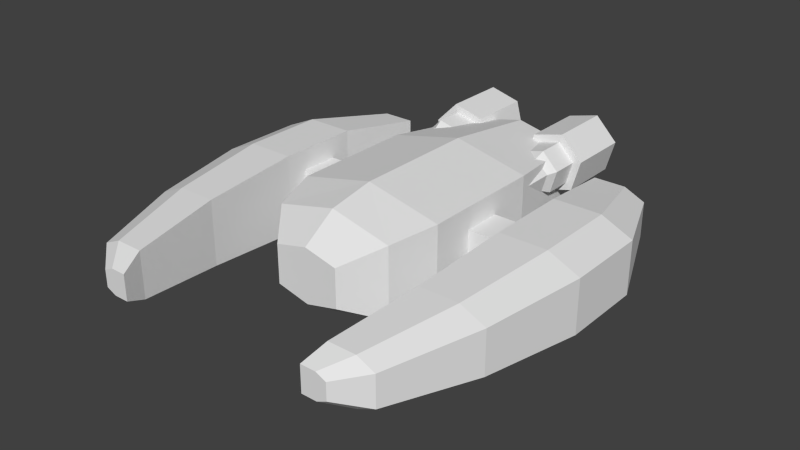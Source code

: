# Source: ship.blend  (saved by Blender 2.73.0; exported with 4.5.12 LTS)
import bpy
from mathutils import Matrix  # noqa: F401  (used for matrix-valued properties, if any)

bpy.ops.wm.read_factory_settings(use_empty=True)
scene = bpy.context.scene
scene.name = 'Scene'

# ---- collections
col_collection_1 = bpy.data.collections.new('Collection 1'); scene.collection.children.link(col_collection_1)

# ---- materials (node trees are filled in below, after node groups)
mat_material = bpy.data.materials.new('Material')
mat_material.alpha_threshold = 0.0
mat_material.use_transparent_shadow = False
mat_material.roughness = 0.5
mat_material.line_color = (0.0, 0.0, 0.0, 1.0)

# ---- material node trees

# ---- world
world_world = bpy.data.worlds.new('World'); scene.world = world_world
world_world.color = (0.05088, 0.05088, 0.05088)
world_world.use_sun_shadow = False
world_world.sun_shadow_jitter_overblur = 0.0
world_world.cycles.sampling_method = 'MANUAL'
world_world.cycles.sample_map_resolution = 256

# ---- meshes
me_cube = bpy.data.meshes.new('Cube')
me_cube.from_pydata([(0.15, 0.09164, -0.1291), (0.15, -0.1606, -0.1291), (0.15, 0.09164, 0.03579), (0.15, -0.1606, 0.03579), (0.1218, 0.1846, -0.1175), (0.1218, 0.1846, 0.02421), (0.06601, 0.2527, -0.08526), (0.06601, 0.2527, -0.008063), (0.1143, -0.3692, -0.1095), (0.1143, -0.3692, 0.01614), (0.15, 0.004052, -0.08461), (0.15, -0.073, -0.08461), (0.15, 0.004052, -0.008705), (0.15, -0.073, -0.008705), (0.2417, 0.004052, -0.08461), (0.2417, -0.073, -0.08461), (0.2417, 0.004052, -0.008705), (0.2417, -0.073, -0.008705), (0.2417, 0.04785, -0.1278), (0.2417, -0.1168, -0.1278), (0.2417, 0.04785, 0.03445), (0.2417, -0.1168, 0.03445), (0.3372, 0.04785, -0.1278), (0.3372, -0.1168, -0.1278), (0.3372, 0.04785, 0.03445), (0.3372, -0.1168, 0.03445), (0.3994, 0.04785, -0.09941), (0.3994, -0.1168, -0.09941), (0.3994, 0.04785, 0.006093), (0.3994, -0.1168, 0.006093), (0.2349, 0.2475, -0.113), (0.2349, 0.2475, 0.01967), (0.313, 0.2475, -0.113), (0.313, 0.2475, 0.01967), (0.3638, 0.2475, -0.0898), (0.3638, 0.2475, -0.003518), (0.2119, 0.4255, -0.09342), (0.2119, 0.4255, 0.0001006), (0.267, 0.4255, -0.09342), (0.267, 0.4255, 0.0001006), (0.3028, 0.4255, -0.07707), (0.3028, 0.4255, -0.01625), (0.1996, 0.4703, -0.0724), (0.1996, 0.4703, -0.02092), (0.2299, 0.4703, -0.0724), (0.2299, 0.4703, -0.02092), (0.2496, 0.4703, -0.0634), (0.2496, 0.4703, -0.02992), (0.222, -0.2909, -0.1008), (0.222, -0.2909, 0.007465), (0.2857, -0.2909, -0.1008), (0.2857, -0.2909, 0.007465), (0.3271, -0.2909, -0.08186), (0.3271, -0.2909, -0.01146), (0.09265, -0.3218, -0.06633), (0.09265, -0.4515, -0.06633), (0.1554, -0.4515, -0.04991), (0.1554, -0.3218, -0.04991), (0.1725, -0.4515, 0.01264), (0.1725, -0.3218, 0.01264), (0.1269, -0.4515, 0.05875), (0.1269, -0.3218, 0.05875), (0.0642, -0.4515, 0.04232), (0.0642, -0.3218, 0.04232), (0.04706, -0.4515, -0.02022), (0.04706, -0.3218, -0.02022), (0.09728, -0.3218, -0.04947), (0.1431, -0.3218, -0.03747), (0.1556, -0.3218, 0.008205), (0.1223, -0.3218, 0.04188), (0.0765, -0.3218, 0.02989), (0.06398, -0.3218, -0.01579), (0.09728, -0.2651, -0.04947), (0.1431, -0.2651, -0.03747), (0.1556, -0.2651, 0.008205), (0.1223, -0.2651, 0.04188), (0.0765, -0.2651, 0.02989), (0.0999, -0.2463, -0.03991), (0.1361, -0.2463, -0.03042), (0.146, -0.2463, 0.005694), (0.1197, -0.2463, 0.03232), (0.08347, -0.2463, 0.02284), (0.0999, -0.1685, -0.03991), (0.1361, -0.1685, -0.03042), (0.146, -0.1685, 0.005694), (0.1197, -0.1685, 0.03232), (0.08347, -0.1685, 0.02284), (-0.15, 0.09164, -0.1291), (-0.15, -0.1606, -0.1291), (-0.15, 0.09164, 0.03579), (-0.15, -0.1606, 0.03579), (-0.1218, 0.1846, -0.1175), (-0.1218, 0.1846, 0.02421), (-0.06601, 0.2527, -0.08526), (-0.06601, 0.2527, -0.008063), (-0.1143, -0.3692, -0.1095), (-0.1143, -0.3692, 0.01614), (-0.15, 0.004052, -0.08461), (-0.15, -0.073, -0.08461), (-0.15, 0.004052, -0.008705), (-0.15, -0.073, -0.008705), (-0.2417, 0.004052, -0.08461), (-0.2417, -0.073, -0.08461), (-0.2417, 0.004052, -0.008705), (-0.2417, -0.073, -0.008705), (-0.2417, 0.04785, -0.1278), (-0.2417, -0.1168, -0.1278), (-0.2417, 0.04785, 0.03445), (-0.2417, -0.1168, 0.03445), (-0.3372, 0.04785, -0.1278), (-0.3372, -0.1168, -0.1278), (-0.3372, 0.04785, 0.03445), (-0.3372, -0.1168, 0.03445), (-0.3994, 0.04785, -0.09941), (-0.3994, -0.1168, -0.09941), (-0.3994, 0.04785, 0.006093), (-0.3994, -0.1168, 0.006093), (-0.2349, 0.2475, -0.113), (-0.2349, 0.2475, 0.01967), (-0.313, 0.2475, -0.113), (-0.313, 0.2475, 0.01967), (-0.3638, 0.2475, -0.0898), (-0.3638, 0.2475, -0.003518), (-0.2119, 0.4255, -0.09342), (-0.2119, 0.4255, 0.0001006), (-0.267, 0.4255, -0.09342), (-0.267, 0.4255, 0.0001006), (-0.3028, 0.4255, -0.07707), (-0.3028, 0.4255, -0.01625), (-0.1996, 0.4703, -0.0724), (-0.1996, 0.4703, -0.02092), (-0.2299, 0.4703, -0.0724), (-0.2299, 0.4703, -0.02092), (-0.2496, 0.4703, -0.0634), (-0.2496, 0.4703, -0.02992), (-0.222, -0.2909, -0.1008), (-0.222, -0.2909, 0.007465), (-0.2857, -0.2909, -0.1008), (-0.2857, -0.2909, 0.007465), (-0.3271, -0.2909, -0.08186), (-0.3271, -0.2909, -0.01146), (7.952e-08, 0.09164, -0.1629), (7.952e-08, -0.1606, -0.1629), (7.952e-08, 0.09164, 0.06962), (7.952e-08, -0.1606, 0.06962), (7.952e-08, 0.1846, -0.1466), (7.952e-08, 0.1846, 0.05328), (7.952e-08, 0.2527, -0.1011), (7.952e-08, 0.2527, 0.007771), (7.952e-08, -0.3692, -0.1352), (7.952e-08, -0.3692, 0.04191), (-0.09265, -0.3218, -0.06633), (-0.09265, -0.4515, -0.06633), (-0.1554, -0.4515, -0.04991), (-0.1554, -0.3218, -0.04991), (-0.1725, -0.4515, 0.01264), (-0.1725, -0.3218, 0.01264), (-0.1269, -0.4515, 0.05875), (-0.1269, -0.3218, 0.05875), (-0.0642, -0.4515, 0.04232), (-0.0642, -0.3218, 0.04232), (-0.04706, -0.4515, -0.02022), (-0.04706, -0.3218, -0.02022), (-0.09728, -0.3218, -0.04947), (-0.1431, -0.3218, -0.03747), (-0.1556, -0.3218, 0.008205), (-0.1223, -0.3218, 0.04188), (-0.0765, -0.3218, 0.02989), (-0.06398, -0.3218, -0.01579), (-0.09728, -0.2651, -0.04947), (-0.1431, -0.2651, -0.03747), (-0.1556, -0.2651, 0.008205), (-0.1223, -0.2651, 0.04188), (-0.0765, -0.2651, 0.02989), (-0.09989, -0.2463, -0.03991), (-0.1361, -0.2463, -0.03042), (-0.146, -0.2463, 0.005694), (-0.1197, -0.2463, 0.03232), (-0.08346, -0.2463, 0.02284), (-0.09989, -0.1685, -0.03991), (-0.1361, -0.1685, -0.03042), (-0.146, -0.1685, 0.005694), (-0.1197, -0.1685, 0.03232), (-0.08346, -0.1685, 0.02284)], [], [(2, 3, 13, 12), (143, 2, 5, 146), (146, 5, 7, 148), (2, 0, 4, 5), (5, 4, 6, 7), (1, 3, 9, 8), (142, 1, 8, 149), (12, 13, 17, 16), (3, 1, 11, 13), (0, 2, 12, 10), (1, 0, 10, 11), (16, 17, 21, 20), (13, 11, 15, 17), (10, 12, 16, 14), (11, 10, 14, 15), (20, 21, 25, 24), (17, 15, 19, 21), (14, 16, 20, 18), (15, 14, 18, 19), (24, 25, 29, 28), (29, 25, 51, 53), (24, 28, 35, 33), (19, 18, 22, 23), (26, 28, 29, 27), (23, 27, 52, 50), (26, 22, 32, 34), (23, 22, 26, 27), (33, 35, 41, 39), (34, 32, 38, 40), (28, 26, 34, 35), (22, 18, 30, 32), (20, 24, 33, 31), (18, 20, 31, 30), (39, 41, 47, 45), (40, 38, 44, 46), (35, 34, 40, 41), (32, 30, 36, 38), (31, 33, 39, 37), (30, 31, 37, 36), (42, 43, 45, 44), (44, 45, 47, 46), (41, 40, 46, 47), (38, 36, 42, 44), (37, 39, 45, 43), (36, 37, 43, 42), (49, 48, 50, 51), (51, 50, 52, 53), (27, 29, 53, 52), (19, 23, 50, 48), (25, 21, 49, 51), (21, 19, 48, 49), (8, 9, 150, 149), (4, 145, 147, 6), (7, 6, 147, 148), (0, 141, 145, 4), (3, 144, 150, 9), (2, 143, 144, 3), (0, 1, 142, 141), (60, 61, 63, 62), (58, 59, 61, 60), (62, 63, 65, 64), (56, 57, 59, 58), (64, 65, 54, 55), (55, 54, 57, 56), (55, 56, 58, 60, 62, 64), (54, 65, 71, 66), (65, 63, 70, 71), (57, 54, 66, 67), (61, 59, 68, 69), (59, 57, 67, 68), (63, 61, 69, 70), (67, 66, 72, 73), (69, 68, 74, 75), (68, 67, 73, 74), (70, 69, 75, 76), (73, 72, 77, 78), (75, 74, 79, 80), (74, 73, 78, 79), (76, 75, 80, 81), (78, 77, 82, 83), (80, 79, 84, 85), (79, 78, 83, 84), (81, 80, 85, 86), (89, 99, 100, 90), (143, 146, 92, 89), (146, 148, 94, 92), (89, 92, 91, 87), (92, 94, 93, 91), (88, 95, 96, 90), (142, 149, 95, 88), (99, 103, 104, 100), (90, 100, 98, 88), (87, 97, 99, 89), (88, 98, 97, 87), (103, 107, 108, 104), (100, 104, 102, 98), (97, 101, 103, 99), (98, 102, 101, 97), (107, 111, 112, 108), (104, 108, 106, 102), (101, 105, 107, 103), (102, 106, 105, 101), (111, 115, 116, 112), (116, 140, 138, 112), (111, 120, 122, 115), (106, 110, 109, 105), (113, 114, 116, 115), (110, 137, 139, 114), (113, 121, 119, 109), (110, 114, 113, 109), (120, 126, 128, 122), (121, 127, 125, 119), (115, 122, 121, 113), (109, 119, 117, 105), (107, 118, 120, 111), (105, 117, 118, 107), (126, 132, 134, 128), (127, 133, 131, 125), (122, 128, 127, 121), (119, 125, 123, 117), (118, 124, 126, 120), (117, 123, 124, 118), (129, 131, 132, 130), (131, 133, 134, 132), (128, 134, 133, 127), (125, 131, 129, 123), (124, 130, 132, 126), (123, 129, 130, 124), (136, 138, 137, 135), (138, 140, 139, 137), (114, 139, 140, 116), (106, 135, 137, 110), (112, 138, 136, 108), (108, 136, 135, 106), (95, 149, 150, 96), (91, 93, 147, 145), (94, 148, 147, 93), (87, 91, 145, 141), (90, 96, 150, 144), (89, 90, 144, 143), (87, 141, 142, 88), (157, 159, 160, 158), (155, 157, 158, 156), (159, 161, 162, 160), (153, 155, 156, 154), (161, 152, 151, 162), (152, 153, 154, 151), (152, 161, 159, 157, 155, 153), (151, 163, 168, 162), (162, 168, 167, 160), (154, 164, 163, 151), (158, 166, 165, 156), (156, 165, 164, 154), (160, 167, 166, 158), (164, 170, 169, 163), (166, 172, 171, 165), (165, 171, 170, 164), (167, 173, 172, 166), (170, 175, 174, 169), (172, 177, 176, 171), (171, 176, 175, 170), (173, 178, 177, 172), (175, 180, 179, 174), (177, 182, 181, 176), (176, 181, 180, 175), (178, 183, 182, 177)])
_uv = me_cube.uv_layers.new(name='UVMap')
_uv.uv.foreach_set('vector', [0.8127, 0.5108, 0.649, 0.5108, 0.7058, 0.4819, 0.7558, 0.4819, 0.3007, 0.3025, 0.3038, 0.2038, 0.3651, 0.2226, 0.3599, 0.3025, 0.3599, 0.3025, 0.3651, 0.2226, 0.4165, 0.2579, 0.4118, 0.3025, 0.8127, 0.5108, 0.8127, 0.4037, 0.8757, 0.4112, 0.8757, 0.5033, 0.8757, 0.5033, 0.8757, 0.4112, 0.9329, 0.4322, 0.9329, 0.4823, 0.649, 0.4037, 0.649, 0.5108, 0.5116, 0.498, 0.5116, 0.4165, 0.1397, 0.1008, 0.139, 0.2012, 0.0004509, 0.1783, 0.002317, 0.1008, 0.5116, 0.5359, 0.5616, 0.5359, 0.5616, 0.5954, 0.5116, 0.5954, 0.649, 0.5108, 0.649, 0.4037, 0.7058, 0.4326, 0.7058, 0.4819, 0.8127, 0.4037, 0.8127, 0.5108, 0.7558, 0.4819, 0.7558, 0.4326, 0.649, 0.4037, 0.8127, 0.4037, 0.7558, 0.4326, 0.7058, 0.4326, 0.6096, 0.3255, 0.5596, 0.3255, 0.5312, 0.2975, 0.6381, 0.2975, 0.5616, 0.5359, 0.6109, 0.5359, 0.6109, 0.5954, 0.5616, 0.5954, 0.6609, 0.5359, 0.7102, 0.5359, 0.7102, 0.5954, 0.6609, 0.5954, 0.6109, 0.5359, 0.6609, 0.5359, 0.6609, 0.5954, 0.6109, 0.5954, 0.2308, 0.509, 0.1246, 0.526, 0.1158, 0.4647, 0.2202, 0.4478, 0.5596, 0.3255, 0.5596, 0.3748, 0.5312, 0.4028, 0.5312, 0.2975, 0.6096, 0.3748, 0.6096, 0.3255, 0.6381, 0.2975, 0.6381, 0.4028, 0.5596, 0.3748, 0.6096, 0.3748, 0.6381, 0.4028, 0.5312, 0.4028, 0.2202, 0.4478, 0.1158, 0.4647, 0.1076, 0.4213, 0.2134, 0.4037, 0.1076, 0.4213, 0.1158, 0.4647, 0.006661, 0.5117, 0.0004499, 0.4824, 0.2202, 0.4478, 0.2134, 0.4037, 0.3459, 0.4037, 0.3507, 0.4397, 0.5413, 0.02716, 0.6477, 0.04388, 0.6373, 0.1055, 0.5328, 0.08825, 0.2297, 0.9234, 0.2297, 0.9918, 0.1228, 0.9918, 0.1228, 0.9234, 0.5328, 0.08825, 0.5248, 0.1319, 0.4174, 0.07114, 0.4235, 0.0418, 0.6306, 0.1492, 0.6373, 0.1055, 0.7677, 0.1133, 0.7629, 0.1492, 0.5328, 0.08825, 0.6373, 0.1055, 0.6306, 0.1492, 0.5248, 0.1319, 0.3507, 0.4397, 0.3459, 0.4037, 0.4666, 0.4216, 0.4687, 0.4468, 0.7629, 0.1492, 0.7677, 0.1133, 0.8857, 0.1062, 0.8836, 0.1314, 0.2297, 0.9918, 0.2297, 0.9234, 0.3613, 0.9296, 0.3613, 0.9856, 0.6373, 0.1055, 0.6477, 0.04388, 0.7774, 0.06302, 0.7677, 0.1133, 0.2308, 0.509, 0.2202, 0.4478, 0.3507, 0.4397, 0.3603, 0.4899, 0.6381, 0.4028, 0.6381, 0.2975, 0.7677, 0.3071, 0.7677, 0.3932, 0.4687, 0.4468, 0.4666, 0.4216, 0.5049, 0.4469, 0.5056, 0.4612, 0.8836, 0.1314, 0.8857, 0.1062, 0.9226, 0.09177, 0.9219, 0.1061, 0.3613, 0.9856, 0.3613, 0.9296, 0.4835, 0.9379, 0.4835, 0.9773, 0.7677, 0.1133, 0.7774, 0.06302, 0.8941, 0.07195, 0.8857, 0.1062, 0.3603, 0.4899, 0.3507, 0.4397, 0.4687, 0.4468, 0.477, 0.481, 0.7677, 0.3932, 0.7677, 0.3071, 0.8843, 0.3198, 0.8843, 0.3805, 0.4508, 0.2632, 0.4842, 0.2632, 0.4842, 0.2829, 0.4508, 0.2829, 0.4508, 0.2829, 0.4842, 0.2829, 0.4784, 0.2957, 0.4566, 0.2957, 0.4835, 0.9773, 0.4835, 0.9379, 0.5286, 0.9467, 0.5286, 0.9685, 0.8857, 0.1062, 0.8941, 0.07195, 0.9277, 0.07244, 0.9226, 0.09177, 0.477, 0.481, 0.4687, 0.4468, 0.5056, 0.4612, 0.5107, 0.4806, 0.8843, 0.3805, 0.8843, 0.3198, 0.9144, 0.3335, 0.9144, 0.3669, 0.7977, 0.595, 0.7977, 0.5247, 0.839, 0.5247, 0.839, 0.595, 0.839, 0.595, 0.839, 0.5247, 0.8659, 0.537, 0.8659, 0.5827, 0.1228, 0.9234, 0.1228, 0.9918, 0.0004499, 0.9805, 0.0004499, 0.9347, 0.5413, 0.02716, 0.5328, 0.08825, 0.4235, 0.0418, 0.4286, 0.0004499, 0.1158, 0.4647, 0.1246, 0.526, 0.01181, 0.5531, 0.006661, 0.5117, 0.5312, 0.2975, 0.5312, 0.4028, 0.4174, 0.3853, 0.4174, 0.315, 0.9135, 0.721, 0.9135, 0.8025, 0.8393, 0.8193, 0.8393, 0.7043, 0.3651, 0.1807, 0.3599, 0.1008, 0.4118, 0.1008, 0.4165, 0.1454, 0.7968, 0.535, 0.7968, 0.5851, 0.7539, 0.5954, 0.7539, 0.5247, 0.3038, 0.1994, 0.3007, 0.1008, 0.3599, 0.1008, 0.3651, 0.1807, 0.139, 0.2021, 0.1397, 0.3025, 0.002316, 0.3025, 0.0004499, 0.2249, 0.3038, 0.2038, 0.3007, 0.3025, 0.1397, 0.3025, 0.139, 0.2021, 0.3038, 0.1994, 0.139, 0.2012, 0.1397, 0.1008, 0.3007, 0.1008, 0.7221, 0.7043, 0.7221, 0.7885, 0.68, 0.7885, 0.68, 0.7043, 0.7642, 0.7043, 0.7642, 0.7885, 0.7221, 0.7885, 0.7221, 0.7043, 0.68, 0.7043, 0.68, 0.7885, 0.6379, 0.7885, 0.6379, 0.7043, 0.5537, 0.7043, 0.5537, 0.7885, 0.5116, 0.7885, 0.5116, 0.7043, 0.6379, 0.7043, 0.6379, 0.7885, 0.5958, 0.7885, 0.5958, 0.7043, 0.5958, 0.7043, 0.5958, 0.7885, 0.5537, 0.7885, 0.5537, 0.7043, 0.7278, 0.8921, 0.7642, 0.9132, 0.7642, 0.9552, 0.7278, 0.9763, 0.6913, 0.9552, 0.6913, 0.9132, 0.8649, 0.9043, 0.8285, 0.8833, 0.8383, 0.8776, 0.8649, 0.893, 0.8285, 0.8833, 0.8285, 0.8412, 0.8383, 0.8469, 0.8383, 0.8776, 0.9014, 0.8833, 0.8649, 0.9043, 0.8649, 0.893, 0.8915, 0.8776, 0.8649, 0.8202, 0.9014, 0.8412, 0.8915, 0.8469, 0.8649, 0.8315, 0.9014, 0.8412, 0.9014, 0.8833, 0.8915, 0.8776, 0.8915, 0.8469, 0.8285, 0.8412, 0.8649, 0.8202, 0.8649, 0.8315, 0.8383, 0.8469, 0.6058, 0.891, 0.574, 0.8902, 0.576, 0.8525, 0.6051, 0.8555, 0.6683, 0.7894, 0.7004, 0.7908, 0.6977, 0.8288, 0.6684, 0.8251, 0.6365, 0.8899, 0.6058, 0.891, 0.6051, 0.8555, 0.6352, 0.8532, 0.6374, 0.7901, 0.6683, 0.7894, 0.6684, 0.8251, 0.6383, 0.8271, 0.6051, 0.8555, 0.576, 0.8525, 0.5804, 0.8401, 0.6053, 0.842, 0.6684, 0.8251, 0.6977, 0.8288, 0.693, 0.8411, 0.668, 0.8387, 0.6352, 0.8532, 0.6051, 0.8555, 0.6053, 0.842, 0.6305, 0.8393, 0.6383, 0.8271, 0.6684, 0.8251, 0.668, 0.8387, 0.6429, 0.8411, 0.6053, 0.842, 0.5804, 0.8401, 0.5812, 0.7894, 0.6056, 0.7897, 0.668, 0.8387, 0.693, 0.8411, 0.6912, 0.8912, 0.668, 0.8907, 0.6305, 0.8393, 0.6053, 0.842, 0.6056, 0.7897, 0.6287, 0.7894, 0.6429, 0.8411, 0.668, 0.8387, 0.668, 0.8907, 0.6447, 0.8912, 0.8127, 0.5963, 0.7558, 0.6252, 0.7058, 0.6252, 0.649, 0.5963, 0.3007, 0.3025, 0.3599, 0.3025, 0.3651, 0.3823, 0.3038, 0.4011, 0.3599, 0.3025, 0.4118, 0.3025, 0.4165, 0.347, 0.3651, 0.3823, 0.8127, 0.5963, 0.8757, 0.6038, 0.8757, 0.6958, 0.8127, 0.7034, 0.8757, 0.6038, 0.9329, 0.6248, 0.9329, 0.6749, 0.8757, 0.6958, 0.649, 0.7034, 0.5116, 0.6906, 0.5116, 0.6091, 0.649, 0.5963, 0.1397, 0.1008, 0.002317, 0.1008, 0.0004499, 0.0233, 0.139, 0.0004499, 0.9739, 0.9029, 0.9144, 0.9029, 0.9144, 0.8528, 0.9739, 0.8528, 0.649, 0.5963, 0.7058, 0.6252, 0.7058, 0.6745, 0.649, 0.7034, 0.8127, 0.7034, 0.7558, 0.6745, 0.7558, 0.6252, 0.8127, 0.5963, 0.649, 0.7034, 0.7058, 0.6745, 0.7558, 0.6745, 0.8127, 0.7034, 0.6096, 0.2274, 0.6381, 0.2555, 0.5312, 0.2554, 0.5596, 0.2274, 0.9739, 0.8528, 0.9144, 0.8528, 0.9144, 0.8036, 0.9739, 0.8036, 0.9739, 0.7535, 0.9144, 0.7535, 0.9144, 0.7043, 0.9739, 0.7043, 0.9739, 0.8036, 0.9144, 0.8036, 0.9144, 0.7535, 0.9739, 0.7535, 0.2308, 0.5981, 0.2202, 0.6593, 0.1158, 0.6424, 0.1246, 0.5811, 0.5596, 0.2274, 0.5312, 0.2554, 0.5312, 0.1501, 0.5596, 0.1782, 0.6096, 0.1782, 0.6381, 0.1502, 0.6381, 0.2555, 0.6096, 0.2274, 0.5596, 0.1782, 0.5312, 0.1501, 0.6381, 0.1502, 0.6096, 0.1782, 0.2202, 0.6593, 0.2134, 0.7034, 0.1076, 0.6858, 0.1158, 0.6424, 0.1076, 0.6858, 0.0004499, 0.6247, 0.006661, 0.5954, 0.1158, 0.6424, 0.2202, 0.6593, 0.3507, 0.6674, 0.3459, 0.7034, 0.2134, 0.7034, 0.1243, 0.8263, 0.1159, 0.7653, 0.2203, 0.748, 0.2307, 0.8096, 0.2297, 0.9225, 0.1228, 0.9225, 0.1228, 0.854, 0.2297, 0.854, 0.1159, 0.7653, 0.006544, 0.8117, 0.0004499, 0.7824, 0.1078, 0.7217, 0.2136, 0.7043, 0.3459, 0.7043, 0.3507, 0.7402, 0.2203, 0.748, 0.1159, 0.7653, 0.1078, 0.7217, 0.2136, 0.7043, 0.2203, 0.748, 0.3507, 0.6674, 0.4687, 0.6603, 0.4666, 0.6855, 0.3459, 0.7034, 0.3459, 0.7043, 0.4666, 0.7221, 0.4687, 0.7473, 0.3507, 0.7402, 0.2297, 0.854, 0.3613, 0.8602, 0.3613, 0.9162, 0.2297, 0.9225, 0.2203, 0.748, 0.3507, 0.7402, 0.3604, 0.7905, 0.2307, 0.8096, 0.2308, 0.5981, 0.3603, 0.6171, 0.3507, 0.6674, 0.2202, 0.6593, 0.6381, 0.1502, 0.7677, 0.1598, 0.7677, 0.2459, 0.6381, 0.2555, 0.4687, 0.6603, 0.5056, 0.6459, 0.5049, 0.6601, 0.4666, 0.6855, 0.4666, 0.7221, 0.505, 0.7474, 0.5056, 0.7617, 0.4687, 0.7473, 0.3613, 0.8602, 0.4835, 0.8685, 0.4835, 0.908, 0.3613, 0.9162, 0.3507, 0.7402, 0.4687, 0.7473, 0.4771, 0.7816, 0.3604, 0.7905, 0.3603, 0.6171, 0.477, 0.626, 0.4687, 0.6603, 0.3507, 0.6674, 0.7677, 0.1598, 0.8843, 0.1725, 0.8843, 0.2332, 0.7677, 0.2459, 0.4174, 0.2632, 0.4371, 0.2632, 0.4371, 0.2966, 0.4174, 0.2966, 0.4371, 0.2632, 0.4499, 0.269, 0.4499, 0.2908, 0.4371, 0.2966, 0.4835, 0.8685, 0.5286, 0.8773, 0.5286, 0.8991, 0.4835, 0.908, 0.4687, 0.7473, 0.5056, 0.7617, 0.5107, 0.7811, 0.4771, 0.7816, 0.477, 0.626, 0.5107, 0.6265, 0.5056, 0.6459, 0.4687, 0.6603, 0.8843, 0.1725, 0.9145, 0.1861, 0.9145, 0.2195, 0.8843, 0.2332, 0.9351, 0.595, 0.8938, 0.595, 0.8938, 0.5247, 0.9351, 0.5247, 0.8938, 0.595, 0.8668, 0.5827, 0.8668, 0.537, 0.8938, 0.5247, 0.1228, 0.9225, 0.0004499, 0.9111, 0.0004499, 0.8654, 0.1228, 0.854, 0.1243, 0.8263, 0.01157, 0.8531, 0.006544, 0.8117, 0.1159, 0.7653, 0.1158, 0.6424, 0.006661, 0.5954, 0.01181, 0.554, 0.1246, 0.5811, 0.5312, 0.2554, 0.4174, 0.2379, 0.4174, 0.1676, 0.5312, 0.1501, 0.7651, 0.721, 0.8393, 0.7043, 0.8393, 0.8193, 0.7651, 0.8025, 0.3651, 0.02098, 0.4165, 0.05625, 0.4118, 0.1008, 0.3599, 0.1008, 0.7111, 0.535, 0.7539, 0.5247, 0.7539, 0.5954, 0.7111, 0.5851, 0.3038, 0.002211, 0.3651, 0.02098, 0.3599, 0.1008, 0.3007, 0.1008, 0.139, 0.4028, 0.0004499, 0.38, 0.002316, 0.3025, 0.1397, 0.3025, 0.3038, 0.4011, 0.139, 0.4028, 0.1397, 0.3025, 0.3007, 0.3025, 0.3038, 0.002211, 0.3007, 0.1008, 0.1397, 0.1008, 0.139, 0.0004499, 0.9154, 0.3606, 0.9154, 0.3185, 0.9996, 0.3185, 0.9996, 0.3606, 0.9154, 0.4027, 0.9154, 0.3606, 0.9996, 0.3606, 0.9996, 0.4027, 0.9154, 0.3185, 0.9154, 0.2764, 0.9996, 0.2764, 0.9996, 0.3185, 0.9154, 0.1922, 0.9154, 0.1501, 0.9995, 0.1501, 0.9995, 0.1922, 0.9154, 0.2764, 0.9154, 0.2343, 0.9995, 0.2343, 0.9996, 0.2764, 0.9154, 0.2343, 0.9154, 0.1922, 0.9995, 0.1922, 0.9995, 0.2343, 0.9508, 0.9038, 0.9873, 0.9248, 0.9873, 0.9669, 0.9508, 0.988, 0.9144, 0.9669, 0.9144, 0.9248, 0.6365, 0.9551, 0.6267, 0.9494, 0.6267, 0.9187, 0.6365, 0.913, 0.6365, 0.913, 0.6267, 0.9187, 0.6, 0.9033, 0.6, 0.8919, 0.6, 0.9761, 0.6, 0.9648, 0.6267, 0.9494, 0.6365, 0.9551, 0.5636, 0.913, 0.5734, 0.9187, 0.5734, 0.9494, 0.5636, 0.9551, 0.5636, 0.9551, 0.5734, 0.9494, 0.6, 0.9648, 0.6, 0.9761, 0.6, 0.8919, 0.6, 0.9033, 0.5734, 0.9187, 0.5636, 0.913, 0.7958, 0.9218, 0.7965, 0.8863, 0.8256, 0.8833, 0.8276, 0.9209, 0.7333, 0.7894, 0.7332, 0.8251, 0.7039, 0.8288, 0.7013, 0.7908, 0.7651, 0.9207, 0.7664, 0.884, 0.7965, 0.8863, 0.7958, 0.9218, 0.7642, 0.7901, 0.7633, 0.8271, 0.7332, 0.8251, 0.7333, 0.7894, 0.7965, 0.8863, 0.7963, 0.8728, 0.8213, 0.8709, 0.8256, 0.8833, 0.7332, 0.8251, 0.7336, 0.8387, 0.7086, 0.8411, 0.7039, 0.8288, 0.7664, 0.884, 0.7712, 0.8701, 0.7963, 0.8728, 0.7965, 0.8863, 0.7633, 0.8271, 0.7587, 0.8411, 0.7336, 0.8387, 0.7332, 0.8251, 0.7963, 0.8728, 0.796, 0.8205, 0.8205, 0.8202, 0.8213, 0.8709, 0.7336, 0.8387, 0.7336, 0.8907, 0.7104, 0.8912, 0.7086, 0.8411, 0.7712, 0.8701, 0.7729, 0.8202, 0.796, 0.8205, 0.7963, 0.8728, 0.7587, 0.8411, 0.7569, 0.8912, 0.7336, 0.8907, 0.7336, 0.8387])
me_cube.materials.append(mat_material)
me_cube.use_remesh_preserve_volume = False
me_cube.use_remesh_preserve_attributes = False
me_cube.use_mirror_vertex_groups = False
me_cube.update()

# ---- objects
ob_cube = bpy.data.objects.new('Cube', me_cube)

# ---- transforms, parenting, visibility, modifiers, constraints
ob_cube.location = (0.0, 0.0, 0.0)
ob_cube.rotation_euler = (0.0, -0.0, -3.142)
ob_cube.lock_rotations_4d = False
ob_cube.empty_display_type = 'ARROWS'
ob_cube.lineart.crease_threshold = 0.0

# ---- collection membership
col_collection_1.objects.link(ob_cube)

# ---- scene / render settings (as saved in the file)
scene.frame_start = 1; scene.frame_end = 250; scene.frame_set(1)
scene.render.engine = 'BLENDER_EEVEE_NEXT'
scene.render.resolution_percentage = 50
scene.render.dither_intensity = 0.0
scene.cycles.use_denoising = False
scene.cycles.samples = 10
scene.cycles.sampling_pattern = 'TABULATED_SOBOL'
scene.cycles.light_sampling_threshold = 0.0
scene.cycles.use_adaptive_sampling = False
scene.cycles.use_light_tree = False
scene.cycles.blur_glossy = 0.0
scene.cycles.pixel_filter_type = 'GAUSSIAN'
scene.cycles.sample_clamp_indirect = 0.0
scene.view_settings.view_transform = 'Standard'
bpy.context.view_layer.update()

# ---- added for rendering (the .blend has no active camera and no usable light): camera, sun
cam_auto = bpy.data.cameras.new('AutoCamera')
cam_auto.lens = 50.0
cam_auto.sensor_width = 36.0
cam_auto.clip_end = 1000.0
ob_auto_camera = bpy.data.objects.new('AutoCamera', cam_auto)
scene.collection.objects.link(ob_auto_camera)
ob_auto_camera.location = (1.14888, -1.38806, 0.872447)
ob_auto_camera.rotation_euler = (1.09748, -7.21219e-08, 0.694738)
scene.camera = ob_auto_camera
light_auto_sun = bpy.data.lights.new('AutoSun', 'SUN')
light_auto_sun.energy = 3.0
light_auto_sun.angle = 0.0523599
ob_auto_sun = bpy.data.objects.new('AutoSun', light_auto_sun)
scene.collection.objects.link(ob_auto_sun)
ob_auto_sun.rotation_euler = (0.872665, 0.174533, 0.523599)
bpy.context.view_layer.update()
